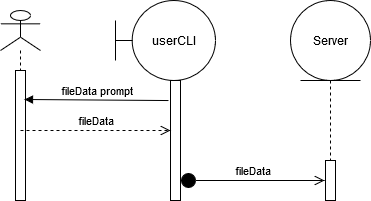

The diagram above was exported from draw.io. Its source (the exported page's mxGraphModel, read from the mxfile embedded in the PNG):
<mxGraphModel dx="868" dy="451" grid="1" gridSize="10" guides="1" tooltips="1" connect="1" arrows="1" fold="1" page="1" pageScale="1" pageWidth="827" pageHeight="1169" math="0" shadow="0">
  <root>
    <mxCell id="0" />
    <mxCell id="1" parent="0" />
    <mxCell id="LAXnzHTs4iPFhSQD-lMC-1" value="" style="shape=umlLifeline;participant=umlActor;perimeter=lifelinePerimeter;whiteSpace=wrap;html=1;container=1;collapsible=0;recursiveResize=0;verticalAlign=top;spacingTop=36;labelBackgroundColor=#ffffff;outlineConnect=0;" vertex="1" parent="1">
      <mxGeometry x="90" y="70" width="40" height="190" as="geometry" />
    </mxCell>
    <mxCell id="LAXnzHTs4iPFhSQD-lMC-5" value="" style="html=1;points=[];perimeter=orthogonalPerimeter;" vertex="1" parent="LAXnzHTs4iPFhSQD-lMC-1">
      <mxGeometry x="15" y="60" width="10" height="130" as="geometry" />
    </mxCell>
    <mxCell id="LAXnzHTs4iPFhSQD-lMC-3" value="" style="shape=umlLifeline;participant=umlBoundary;perimeter=lifelinePerimeter;whiteSpace=wrap;html=1;container=1;collapsible=0;recursiveResize=0;verticalAlign=top;spacingTop=36;labelBackgroundColor=#ffffff;outlineConnect=0;" vertex="1" parent="1">
      <mxGeometry x="230" y="80" width="75" height="180" as="geometry" />
    </mxCell>
    <mxCell id="LAXnzHTs4iPFhSQD-lMC-4" value="userCLI" style="shape=umlBoundary;whiteSpace=wrap;html=1;" vertex="1" parent="LAXnzHTs4iPFhSQD-lMC-3">
      <mxGeometry x="-25" y="-20" width="100" height="80" as="geometry" />
    </mxCell>
    <mxCell id="LAXnzHTs4iPFhSQD-lMC-8" value="" style="html=1;points=[];perimeter=orthogonalPerimeter;" vertex="1" parent="1">
      <mxGeometry x="260" y="140" width="10" height="120" as="geometry" />
    </mxCell>
    <mxCell id="LAXnzHTs4iPFhSQD-lMC-10" value="fileData" style="html=1;verticalAlign=bottom;endArrow=open;dashed=1;endSize=8;" edge="1" parent="1" target="LAXnzHTs4iPFhSQD-lMC-8">
      <mxGeometry relative="1" as="geometry">
        <mxPoint x="110" y="190" as="sourcePoint" />
        <mxPoint x="190" y="190" as="targetPoint" />
      </mxGeometry>
    </mxCell>
    <mxCell id="LAXnzHTs4iPFhSQD-lMC-12" value="" style="shape=umlLifeline;participant=umlEntity;perimeter=lifelinePerimeter;whiteSpace=wrap;html=1;container=1;collapsible=0;recursiveResize=0;verticalAlign=top;spacingTop=36;labelBackgroundColor=#ffffff;outlineConnect=0;" vertex="1" parent="1">
      <mxGeometry x="390" y="70" width="60" height="190" as="geometry" />
    </mxCell>
    <mxCell id="LAXnzHTs4iPFhSQD-lMC-13" value="Server" style="ellipse;shape=umlEntity;whiteSpace=wrap;html=1;" vertex="1" parent="LAXnzHTs4iPFhSQD-lMC-12">
      <mxGeometry x="-10" y="-10" width="80" height="80" as="geometry" />
    </mxCell>
    <mxCell id="LAXnzHTs4iPFhSQD-lMC-14" value="" style="html=1;points=[];perimeter=orthogonalPerimeter;" vertex="1" parent="LAXnzHTs4iPFhSQD-lMC-12">
      <mxGeometry x="25" y="150" width="10" height="40" as="geometry" />
    </mxCell>
    <mxCell id="LAXnzHTs4iPFhSQD-lMC-16" value="fileData prompt" style="html=1;verticalAlign=bottom;endArrow=block;exitX=-0.2;exitY=0.167;exitDx=0;exitDy=0;exitPerimeter=0;entryX=0.9;entryY=0.223;entryDx=0;entryDy=0;entryPerimeter=0;" edge="1" parent="1" source="LAXnzHTs4iPFhSQD-lMC-8" target="LAXnzHTs4iPFhSQD-lMC-5">
      <mxGeometry width="80" relative="1" as="geometry">
        <mxPoint x="220" y="160" as="sourcePoint" />
        <mxPoint x="120" y="157" as="targetPoint" />
      </mxGeometry>
    </mxCell>
    <mxCell id="LAXnzHTs4iPFhSQD-lMC-17" value="fileData" style="html=1;verticalAlign=bottom;startArrow=circle;startFill=1;endArrow=open;startSize=6;endSize=8;entryX=-0.1;entryY=0.5;entryDx=0;entryDy=0;entryPerimeter=0;" edge="1" parent="1" source="LAXnzHTs4iPFhSQD-lMC-8" target="LAXnzHTs4iPFhSQD-lMC-14">
      <mxGeometry width="80" relative="1" as="geometry">
        <mxPoint x="370" y="220" as="sourcePoint" />
        <mxPoint x="450" y="220" as="targetPoint" />
      </mxGeometry>
    </mxCell>
  </root>
</mxGraphModel>